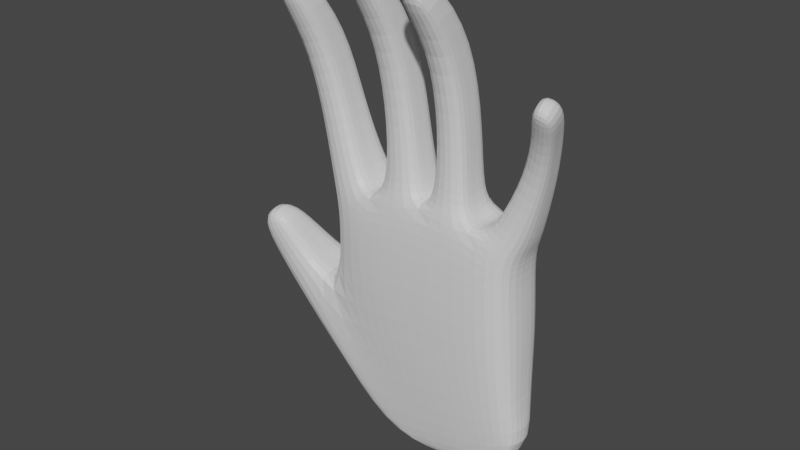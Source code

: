 # Source: hand.blend  (saved by Blender 3.3.6; exported with 4.5.12 LTS)
import bpy
from mathutils import Matrix  # noqa: F401  (used for matrix-valued properties, if any)

bpy.ops.wm.read_factory_settings(use_empty=True)
scene = bpy.context.scene
scene.name = 'Scene'

# ---- collections
col_collection = bpy.data.collections.new('Collection'); scene.collection.children.link(col_collection)

# ---- materials (node trees are filled in below, after node groups)
mat_material = bpy.data.materials.new('Material')
mat_material.alpha_threshold = 0.0
mat_material.use_transparent_shadow = False
mat_material.roughness = 0.5
mat_material.line_color = (0.0, 0.0, 0.0, 1.0)

# ---- material node trees
mat_material.use_nodes = True; mat_material.node_tree.nodes.clear()
_N = mat_material.node_tree.nodes; _L = mat_material.node_tree.links
n0 = _N.new('ShaderNodeOutputMaterial'); n0.name = 'Material Output'; n0.location = (300, 300)
n1 = _N.new('ShaderNodeBsdfPrincipled'); n1.name = 'Principled BSDF'; n1.location = (10, 300)
n1.distribution = 'GGX'
n1.subsurface_method = 'RANDOM_WALK_SKIN'
n1.inputs[3].default_value = 1.45
n1.inputs[27].default_value = (0.0, 0.0, 0.0, 1.0)
n1.inputs[28].default_value = 1.0
_L.new(n1.outputs[0], n0.inputs[0])
n0.is_active_output = True

# ---- world
world_world = bpy.data.worlds.new('World'); scene.world = world_world
world_world.use_nodes = True; world_world.node_tree.nodes.clear()
_N = world_world.node_tree.nodes; _L = world_world.node_tree.links
n0 = _N.new('ShaderNodeOutputWorld'); n0.name = 'World Output'; n0.location = (300, 300)
n1 = _N.new('ShaderNodeBackground'); n1.name = 'Background'; n1.location = (10, 300)
n1.inputs[0].default_value = (0.05088, 0.05088, 0.05088, 1.0)
_L.new(n1.outputs[0], n0.inputs[0])
n0.is_active_output = True
world_world.color = (0.05088, 0.05088, 0.05088)
world_world.use_sun_shadow = False
world_world.sun_shadow_jitter_overblur = 0.0

# ---- meshes
me_cube = bpy.data.meshes.new('Cube')
me_cube.from_pydata([(0.8635, 0.2928, 0.8993), (0.9194, 0.224, -0.5554), (0.8655, -0.2337, 0.8979), (0.9231, -0.1842, -0.5593), (-0.8953, 0.2864, 0.8813), (-0.5122, 0.2237, -0.9364), (-0.9233, -0.2533, 0.8592), (-0.5091, -0.2196, -0.94), (0.6125, 0.2469, -0.6678), (0.2361, 0.2475, -0.7615), (-0.1427, 0.2301, -0.8521), (0.4924, -0.2631, 1.076), (0.01394, -0.2608, 1.13), (-0.4913, -0.2623, 1.054), (-0.1386, -0.2238, -0.8575), (0.2437, -0.2361, -0.7713), (0.624, -0.226, -0.6826), (-0.4611, 0.2801, 1.073), (0.0107, 0.2656, 1.134), (0.4874, 0.2706, 1.082), (0.8257, 0.3152, 0.6726), (-0.9115, -0.2462, 0.609), (0.8315, -0.2311, 0.6663), (-0.9228, 0.3007, 0.623), (-0.4731, 0.3245, 0.7284), (0.03658, 0.3259, 0.7657), (0.5249, 0.3225, 0.7424), (0.5445, -0.2894, 0.7172), (0.05652, -0.296, 0.7401), (-0.4524, -0.2932, 0.7016), (0.8429, 0.3608, 0.1569), (0.8761, -0.2145, 0.1108), (-1.004, 0.3519, 0.1078), (-0.507, 0.3864, 0.1626), (-0.007646, 0.3954, 0.1849), (0.4827, 0.3894, 0.177), (0.5412, -0.2858, 0.09873), (0.05812, -0.3033, 0.09721), (-0.4437, -0.291, 0.07844), (-0.9578, -0.2315, 0.05432), (-0.6829, 0.2055, -0.9254), (-0.6782, -0.2002, -0.9306), (-1.425, 0.2961, -0.1495), (-1.384, -0.2704, -0.183), (-1.258, -0.2628, 0.291), (-1.284, 0.177, 0.3369), (-1.585, -0.2788, 0.1221), (-1.616, 0.1658, 0.1745), (-1.472, -0.36, 0.6297), (-1.483, -0.06661, 0.6886), (-1.721, -0.3475, 0.5144), (-1.731, -0.05543, 0.5721), (-0.635, -0.2165, 1.175), (-0.9799, -0.217, 1.083), (-0.9468, 0.2306, 1.098), (-0.6013, 0.2291, 1.189), (-0.06879, -0.2011, 1.294), (-0.3958, -0.201, 1.242), (-0.3963, 0.2017, 1.243), (-0.06884, 0.2013, 1.294), (0.3929, -0.2026, 1.243), (0.08347, -0.2024, 1.278), (0.08311, 0.2029, 1.278), (0.3922, 0.2039, 1.244), (0.9201, 0.2207, 1.031), (0.9197, -0.1732, 1.032), (0.6623, 0.1964, 1.146), (0.6644, -0.1942, 1.143), (-0.8123, -0.1876, 1.733), (-1.092, -0.1877, 1.653), (-1.092, 0.1697, 1.651), (-0.8106, 0.1694, 1.731), (-0.9675, -0.5796, 2.765), (-1.189, -0.5596, 2.709), (-1.187, -0.299, 2.793), (-0.9665, -0.319, 2.85), (-0.1477, -0.1768, 1.87), (-0.4207, -0.1776, 1.828), (-0.4208, 0.1621, 1.826), (-0.1463, 0.1625, 1.867), (-0.2228, -0.6472, 2.987), (-0.4371, -0.6379, 2.959), (-0.4361, -0.3923, 3.037), (-0.2222, -0.4016, 3.065), (0.3751, -0.187, 1.747), (0.09813, -0.187, 1.778), (0.0974, 0.1782, 1.777), (0.3752, 0.1783, 1.747), (0.3273, -0.6505, 2.91), (0.09217, -0.6901, 2.918), (0.05343, -0.4244, 3.057), (0.2886, -0.3849, 3.048), (1.074, 0.1275, 1.55), (1.075, -0.1343, 1.534), (0.8832, 0.1247, 1.661), (0.8864, -0.1578, 1.641), (1.26, -0.2107, 2.304), (1.272, -0.4079, 2.177), (1.101, -0.2666, 2.376), (1.112, -0.464, 2.249), (-1.146, 0.04562, 2.294), (-0.8906, 0.05102, 2.333), (-0.8937, -0.3017, 2.297), (-1.147, -0.3036, 2.252), (-0.1799, 0.03244, 2.521), (-0.1825, -0.3065, 2.493), (-0.4271, -0.323, 2.491), (-0.4273, 0.01304, 2.525), (0.08229, -0.2999, 2.451), (0.07351, 0.07459, 2.488), (0.3331, 0.07373, 2.485), (0.3403, -0.2945, 2.444), (1.008, -0.284, 2.009), (0.9972, -0.03154, 2.111), (1.183, -0.01362, 2.06), (1.192, -0.2568, 1.951), (-0.07915, 0.1559, -1.316), (-0.07917, -0.1559, -1.316), (0.1918, 0.1638, -1.261), (0.7482, -0.1612, -1.124), (0.9571, -0.147, -1.03), (0.9588, 0.127, -1.033), (0.7481, 0.1613, -1.124), (0.4716, 0.1702, -1.2), (0.1918, -0.1638, -1.261), (0.4716, -0.1702, -1.2), (-0.195, 0.1371, -1.306), (-0.195, -0.137, -1.306), (0.8856, 0.07144, 0.9204), (-0.9086, 0.01175, 0.8735), (0.9067, 0.01961, -0.5823), (0.4783, 4.398e-05, 1.033), (0.0162, -3.59e-05, 1.071), (-0.4822, -3.104e-05, 0.9992), (0.8415, 0.08459, 0.7097), (-0.8998, 0.02844, 0.6557), (-0.9328, 0.0606, -0.05517), (0.8937, 0.1063, 0.1296), (-0.6406, 0.00135, -0.9644), (-1.452, 0.01736, -0.1078), (-1.292, -0.0325, 0.2987), (-1.595, -0.04901, 0.1417), (-1.472, -0.2338, 0.7074), (-1.765, -0.2167, 0.5706), (-0.9644, 0.003124, 1.05), (-0.6415, 0.0006206, 1.12), (-0.07923, 0.0004502, 1.247), (-0.3713, 0.0005313, 1.198), (0.3727, 0.0002498, 1.206), (0.0998, 0.0002618, 1.24), (0.9357, 0.0668, 0.9942), (0.6705, 0.001052, 1.088), (-1.087, 0.00431, 1.648), (-0.8341, 0.00421, 1.727), (-1.216, -0.4613, 2.791), (-0.9488, -0.4887, 2.863), (-0.1637, 0.00794, 1.861), (-0.4122, 0.009053, 1.816), (-0.2016, -0.5699, 3.08), (-0.4614, -0.5553, 3.042), (0.3664, 0.007381, 1.721), (0.1136, 0.007847, 1.754), (0.3311, -0.5578, 3.028), (0.04534, -0.6116, 3.039), (1.069, 0.01216, 1.555), (0.9071, 0.0002702, 1.661), (1.29, -0.3211, 2.254), (1.098, -0.3942, 2.344), (-1.135, -0.106, 2.29), (-0.9047, -0.0975, 2.322), (-0.4141, -0.1276, 2.529), (-0.1924, -0.103, 2.518), (0.3227, -0.07175, 2.487), (0.08881, -0.06777, 2.489), (1.179, -0.1303, 2.034), (1.014, -0.146, 2.074), (1.093, -0.01217, -1.058), (-0.2774, 2.018e-05, -1.372)], [], [(133, 17, 55, 145), (29, 13, 6, 21), (135, 129, 4, 23), (14, 7, 117, 124), (134, 128, 2, 22), (26, 19, 0, 20), (23, 4, 17, 24), (24, 17, 18, 25), (25, 18, 19, 26), (5, 10, 118, 116), (130, 3, 120, 176), (10, 9, 123, 118), (22, 2, 11, 27), (27, 11, 12, 28), (28, 12, 13, 29), (131, 11, 67, 151), (131, 19, 63, 148), (133, 13, 57, 147), (37, 28, 29, 38), (36, 27, 28, 37), (31, 22, 27, 36), (34, 25, 26, 35), (33, 24, 25, 34), (32, 23, 24, 33), (35, 26, 20, 30), (137, 134, 22, 31), (136, 135, 23, 32), (38, 29, 21, 39), (14, 38, 39, 7), (16, 15, 125, 119), (130, 137, 31, 3), (8, 35, 30, 1), (5, 32, 33, 10), (10, 33, 34, 9), (9, 34, 35, 8), (3, 31, 36, 16), (16, 36, 37, 15), (15, 37, 38, 14), (138, 139, 42, 40), (32, 5, 40, 42), (139, 43, 46, 141), (7, 39, 43, 41), (45, 47, 51, 49), (32, 42, 47, 45), (136, 32, 45, 140), (43, 39, 44, 46), (142, 49, 51, 143), (140, 45, 49, 142), (46, 44, 48, 50), (141, 46, 50, 143), (144, 53, 69, 152), (129, 6, 53, 144), (17, 4, 54, 55), (6, 13, 52, 53), (146, 59, 79, 156), (18, 17, 58, 59), (132, 18, 59, 146), (13, 12, 56, 57), (149, 61, 85, 161), (12, 11, 60, 61), (19, 18, 62, 63), (132, 12, 61, 149), (67, 65, 93, 95), (128, 0, 64, 150), (0, 19, 66, 64), (11, 2, 65, 67), (101, 100, 74, 75), (55, 54, 70, 71), (53, 52, 68, 69), (145, 55, 71, 153), (155, 154, 73, 72), (103, 102, 72, 73), (169, 101, 75, 155), (168, 103, 73, 154), (171, 104, 83, 158), (57, 56, 76, 77), (147, 57, 77, 157), (59, 58, 78, 79), (158, 159, 81, 80), (106, 105, 80, 81), (170, 106, 81, 159), (104, 107, 82, 83), (173, 108, 89, 163), (63, 62, 86, 87), (148, 63, 87, 160), (61, 60, 84, 85), (162, 163, 89, 88), (110, 109, 90, 91), (172, 110, 91, 162), (108, 111, 88, 89), (175, 112, 99, 167), (150, 64, 92, 164), (151, 67, 95, 165), (64, 66, 94, 92), (166, 167, 99, 97), (114, 113, 98, 96), (112, 115, 97, 99), (174, 114, 96, 166), (152, 69, 103, 168), (153, 71, 101, 169), (69, 68, 102, 103), (71, 70, 100, 101), (79, 78, 107, 104), (157, 77, 106, 170), (77, 76, 105, 106), (156, 79, 104, 171), (85, 84, 111, 108), (160, 87, 110, 172), (87, 86, 109, 110), (161, 85, 108, 173), (164, 92, 114, 174), (95, 93, 115, 112), (92, 94, 113, 114), (165, 95, 112, 175), (93, 164, 174, 115), (41, 138, 177, 127), (94, 165, 175, 113), (86, 161, 173, 109), (122, 121, 176, 177, 126, 116, 118, 123), (138, 40, 126, 177), (3, 16, 119, 120), (7, 41, 127, 117), (8, 1, 121, 122), (15, 14, 124, 125), (40, 5, 116, 126), (9, 8, 122, 123), (177, 176, 120, 119, 125, 124, 117, 127), (84, 160, 172, 111), (76, 156, 171, 105), (78, 157, 170, 107), (68, 153, 169, 102), (70, 152, 168, 100), (115, 174, 166, 97), (96, 98, 167, 166), (66, 151, 165, 94), (65, 150, 164, 93), (113, 175, 167, 98), (111, 172, 162, 88), (91, 90, 163, 162), (60, 148, 160, 84), (109, 173, 163, 90), (107, 170, 159, 82), (83, 82, 159, 158), (58, 147, 157, 78), (105, 171, 158, 80), (100, 168, 154, 74), (102, 169, 155, 72), (75, 74, 154, 155), (52, 145, 153, 68), (2, 128, 150, 65), (18, 132, 149, 62), (62, 149, 161, 86), (12, 132, 146, 56), (56, 146, 156, 76), (4, 129, 144, 54), (54, 144, 152, 70), (47, 141, 143, 51), (44, 140, 142, 48), (48, 142, 143, 50), (39, 136, 140, 44), (42, 139, 141, 47), (41, 43, 139, 138), (1, 30, 137, 130), (39, 21, 135, 136), (30, 20, 134, 137), (17, 133, 147, 58), (11, 131, 148, 60), (19, 131, 151, 66), (1, 130, 176, 121), (20, 0, 128, 134), (21, 6, 129, 135), (13, 133, 145, 52)])
_uv = me_cube.uv_layers.new(name='UVMap')
_uv.uv.foreach_set('vector', [0.8125, 0.625, 0.8125, 0.5, 0.8125, 0.5, 0.8125, 0.625, 0.5, 0.9375, 0.625, 0.9375, 0.625, 1.0, 0.5, 1.0, 0.5, 0.125, 0.625, 0.125, 0.625, 0.25, 0.5, 0.25, 0.375, 0.9375, 0.375, 1.0, 0.375, 1.0, 0.375, 0.9375, 0.5, 0.625, 0.625, 0.625, 0.625, 0.75, 0.5, 0.75, 0.5, 0.4375, 0.625, 0.4375, 0.625, 0.5, 0.5, 0.5, 0.5, 0.25, 0.625, 0.25, 0.625, 0.3125, 0.5, 0.3125, 0.5, 0.3125, 0.625, 0.3125, 0.625, 0.375, 0.5, 0.375, 0.5, 0.375, 0.625, 0.375, 0.625, 0.4375, 0.5, 0.4375, 0.375, 0.25, 0.375, 0.3125, 0.375, 0.3125, 0.375, 0.25, 0.375, 0.625, 0.375, 0.75, 0.375, 0.75, 0.375, 0.625, 0.375, 0.3125, 0.375, 0.375, 0.375, 0.375, 0.375, 0.3125, 0.5, 0.75, 0.625, 0.75, 0.625, 0.8125, 0.5, 0.8125, 0.5, 0.8125, 0.625, 0.8125, 0.625, 0.875, 0.5, 0.875, 0.5, 0.875, 0.625, 0.875, 0.625, 0.9375, 0.5, 0.9375, 0.6875, 0.625, 0.6875, 0.75, 0.6875, 0.75, 0.6875, 0.625, 0.6875, 0.625, 0.6875, 0.5, 0.6875, 0.5, 0.6875, 0.625, 0.8125, 0.625, 0.8125, 0.75, 0.8125, 0.75, 0.8125, 0.625, 0.4375, 0.875, 0.5, 0.875, 0.5, 0.9375, 0.4375, 0.9375, 0.4375, 0.8125, 0.5, 0.8125, 0.5, 0.875, 0.4375, 0.875, 0.4375, 0.75, 0.5, 0.75, 0.5, 0.8125, 0.4375, 0.8125, 0.4375, 0.375, 0.5, 0.375, 0.5, 0.4375, 0.4375, 0.4375, 0.4375, 0.3125, 0.5, 0.3125, 0.5, 0.375, 0.4375, 0.375, 0.4375, 0.25, 0.5, 0.25, 0.5, 0.3125, 0.4375, 0.3125, 0.4375, 0.4375, 0.5, 0.4375, 0.5, 0.5, 0.4375, 0.5, 0.4375, 0.625, 0.5, 0.625, 0.5, 0.75, 0.4375, 0.75, 0.4375, 0.125, 0.5, 0.125, 0.5, 0.25, 0.4375, 0.25, 0.4375, 0.9375, 0.5, 0.9375, 0.5, 1.0, 0.4375, 1.0, 0.375, 0.9375, 0.4375, 0.9375, 0.4375, 1.0, 0.375, 1.0, 0.375, 0.8125, 0.375, 0.875, 0.375, 0.875, 0.375, 0.8125, 0.375, 0.625, 0.4375, 0.625, 0.4375, 0.75, 0.375, 0.75, 0.375, 0.4375, 0.4375, 0.4375, 0.4375, 0.5, 0.375, 0.5, 0.375, 0.25, 0.4375, 0.25, 0.4375, 0.3125, 0.375, 0.3125, 0.375, 0.3125, 0.4375, 0.3125, 0.4375, 0.375, 0.375, 0.375, 0.375, 0.375, 0.4375, 0.375, 0.4375, 0.4375, 0.375, 0.4375, 0.375, 0.75, 0.4375, 0.75, 0.4375, 0.8125, 0.375, 0.8125, 0.375, 0.8125, 0.4375, 0.8125, 0.4375, 0.875, 0.375, 0.875, 0.375, 0.875, 0.4375, 0.875, 0.4375, 0.9375, 0.375, 0.9375, 0.375, 0.625, 0.4375, 0.625, 0.4375, 0.25, 0.375, 0.25, 0.4375, 0.25, 0.375, 0.25, 0.375, 0.25, 0.4375, 0.25, 0.4375, 0.625, 0.4375, 1.0, 0.4375, 1.0, 0.4375, 0.625, 0.375, 1.0, 0.4375, 1.0, 0.4375, 1.0, 0.375, 1.0, 0.4375, 0.25, 0.4375, 0.25, 0.4375, 0.25, 0.4375, 0.25, 0.4375, 0.25, 0.4375, 0.25, 0.4375, 0.25, 0.4375, 0.25, 0.4375, 0.125, 0.4375, 0.25, 0.4375, 0.25, 0.4375, 0.125, 0.4375, 1.0, 0.4375, 1.0, 0.4375, 1.0, 0.4375, 1.0, 0.4375, 0.125, 0.4375, 0.25, 0.4375, 0.25, 0.4375, 0.125, 0.4375, 0.125, 0.4375, 0.25, 0.4375, 0.25, 0.4375, 0.125, 0.4375, 1.0, 0.4375, 1.0, 0.4375, 1.0, 0.4375, 1.0, 0.4375, 0.625, 0.4375, 1.0, 0.4375, 1.0, 0.4375, 0.625, 0.625, 0.125, 0.625, 0.0, 0.625, 0.0, 0.625, 0.125, 0.625, 0.125, 0.625, 0.0, 0.625, 0.0, 0.625, 0.125, 0.625, 0.3125, 0.625, 0.25, 0.625, 0.25, 0.625, 0.3125, 0.625, 1.0, 0.625, 0.9375, 0.625, 0.9375, 0.625, 1.0, 0.75, 0.625, 0.75, 0.5, 0.75, 0.5, 0.75, 0.625, 0.625, 0.375, 0.625, 0.3125, 0.625, 0.3125, 0.625, 0.375, 0.75, 0.625, 0.75, 0.5, 0.75, 0.5, 0.75, 0.625, 0.625, 0.9375, 0.625, 0.875, 0.625, 0.875, 0.625, 0.9375, 0.75, 0.625, 0.75, 0.75, 0.75, 0.75, 0.75, 0.625, 0.625, 0.875, 0.625, 0.8125, 0.625, 0.8125, 0.625, 0.875, 0.625, 0.4375, 0.625, 0.375, 0.625, 0.375, 0.625, 0.4375, 0.75, 0.625, 0.75, 0.75, 0.75, 0.75, 0.75, 0.625, 0.625, 0.8125, 0.625, 0.75, 0.625, 0.75, 0.625, 0.8125, 0.625, 0.625, 0.625, 0.5, 0.625, 0.5, 0.625, 0.625, 0.625, 0.5, 0.625, 0.4375, 0.625, 0.4375, 0.625, 0.5, 0.625, 0.8125, 0.625, 0.75, 0.625, 0.75, 0.625, 0.8125, 0.625, 0.3125, 0.625, 0.25, 0.625, 0.25, 0.625, 0.3125, 0.625, 0.3125, 0.625, 0.25, 0.625, 0.25, 0.625, 0.3125, 0.625, 1.0, 0.625, 0.9375, 0.625, 0.9375, 0.625, 1.0, 0.8125, 0.625, 0.8125, 0.5, 0.8125, 0.5, 0.8125, 0.625, 0.8125, 0.625, 0.875, 0.625, 0.875, 0.75, 0.8125, 0.75, 0.625, 1.0, 0.625, 0.9375, 0.625, 0.9375, 0.625, 1.0, 0.8125, 0.625, 0.8125, 0.5, 0.8125, 0.5, 0.8125, 0.625, 0.625, 0.125, 0.625, 0.0, 0.625, 0.0, 0.625, 0.125, 0.75, 0.625, 0.75, 0.5, 0.75, 0.5, 0.75, 0.625, 0.625, 0.9375, 0.625, 0.875, 0.625, 0.875, 0.625, 0.9375, 0.8125, 0.625, 0.8125, 0.75, 0.8125, 0.75, 0.8125, 0.625, 0.625, 0.375, 0.625, 0.3125, 0.625, 0.3125, 0.625, 0.375, 0.75, 0.625, 0.8125, 0.625, 0.8125, 0.75, 0.75, 0.75, 0.625, 0.9375, 0.625, 0.875, 0.625, 0.875, 0.625, 0.9375, 0.8125, 0.625, 0.8125, 0.75, 0.8125, 0.75, 0.8125, 0.625, 0.625, 0.375, 0.625, 0.3125, 0.625, 0.3125, 0.625, 0.375, 0.75, 0.625, 0.75, 0.75, 0.75, 0.75, 0.75, 0.625, 0.625, 0.4375, 0.625, 0.375, 0.625, 0.375, 0.625, 0.4375, 0.6875, 0.625, 0.6875, 0.5, 0.6875, 0.5, 0.6875, 0.625, 0.625, 0.875, 0.625, 0.8125, 0.625, 0.8125, 0.625, 0.875, 0.6875, 0.625, 0.75, 0.625, 0.75, 0.75, 0.6875, 0.75, 0.625, 0.4375, 0.625, 0.375, 0.625, 0.375, 0.625, 0.4375, 0.6875, 0.625, 0.6875, 0.5, 0.6875, 0.5, 0.6875, 0.625, 0.625, 0.875, 0.625, 0.8125, 0.625, 0.8125, 0.625, 0.875, 0.6875, 0.625, 0.6875, 0.75, 0.6875, 0.75, 0.6875, 0.625, 0.625, 0.625, 0.625, 0.5, 0.625, 0.5, 0.625, 0.625, 0.6875, 0.625, 0.6875, 0.75, 0.6875, 0.75, 0.6875, 0.625, 0.625, 0.5, 0.625, 0.4375, 0.625, 0.4375, 0.625, 0.5, 0.625, 0.625, 0.6875, 0.625, 0.6875, 0.75, 0.625, 0.75, 0.625, 0.5, 0.625, 0.4375, 0.625, 0.4375, 0.625, 0.5, 0.625, 0.8125, 0.625, 0.75, 0.625, 0.75, 0.625, 0.8125, 0.625, 0.625, 0.625, 0.5, 0.625, 0.5, 0.625, 0.625, 0.625, 0.125, 0.625, 0.0, 0.625, 0.0, 0.625, 0.125, 0.8125, 0.625, 0.8125, 0.5, 0.8125, 0.5, 0.8125, 0.625, 0.625, 1.0, 0.625, 0.9375, 0.625, 0.9375, 0.625, 1.0, 0.625, 0.3125, 0.625, 0.25, 0.625, 0.25, 0.625, 0.3125, 0.625, 0.375, 0.625, 0.3125, 0.625, 0.3125, 0.625, 0.375, 0.8125, 0.625, 0.8125, 0.75, 0.8125, 0.75, 0.8125, 0.625, 0.625, 0.9375, 0.625, 0.875, 0.625, 0.875, 0.625, 0.9375, 0.75, 0.625, 0.75, 0.5, 0.75, 0.5, 0.75, 0.625, 0.625, 0.875, 0.625, 0.8125, 0.625, 0.8125, 0.625, 0.875, 0.6875, 0.625, 0.6875, 0.5, 0.6875, 0.5, 0.6875, 0.625, 0.625, 0.4375, 0.625, 0.375, 0.625, 0.375, 0.625, 0.4375, 0.75, 0.625, 0.75, 0.75, 0.75, 0.75, 0.75, 0.625, 0.625, 0.625, 0.625, 0.5, 0.625, 0.5, 0.625, 0.625, 0.625, 0.8125, 0.625, 0.75, 0.625, 0.75, 0.625, 0.8125, 0.625, 0.5, 0.625, 0.4375, 0.625, 0.4375, 0.625, 0.5, 0.6875, 0.625, 0.6875, 0.75, 0.6875, 0.75, 0.6875, 0.625, 0.625, 0.75, 0.625, 0.625, 0.625, 0.625, 0.625, 0.75, 0.375, 1.0, 0.375, 0.625, 0.375, 0.625, 0.375, 1.0, 0.6875, 0.5, 0.6875, 0.625, 0.6875, 0.625, 0.6875, 0.5, 0.75, 0.5, 0.75, 0.625, 0.75, 0.625, 0.75, 0.5, 0.3125, 0.5, 0.375, 0.5, 0.375, 0.625, 0.125, 0.625, 0.125, 0.5, 0.125, 0.5, 0.1875, 0.5, 0.25, 0.5, 0.375, 0.625, 0.375, 0.25, 0.375, 0.25, 0.375, 0.625, 0.375, 0.75, 0.375, 0.8125, 0.375, 0.8125, 0.375, 0.75, 0.375, 1.0, 0.375, 1.0, 0.375, 1.0, 0.375, 1.0, 0.375, 0.4375, 0.375, 0.5, 0.375, 0.5, 0.375, 0.4375, 0.375, 0.875, 0.375, 0.9375, 0.375, 0.9375, 0.375, 0.875, 0.375, 0.25, 0.375, 0.25, 0.375, 0.25, 0.375, 0.25, 0.375, 0.375, 0.375, 0.4375, 0.375, 0.4375, 0.375, 0.375, 0.125, 0.625, 0.375, 0.625, 0.375, 0.75, 0.3125, 0.75, 0.25, 0.75, 0.1875, 0.75, 0.125, 0.75, 0.125, 0.75, 0.6875, 0.75, 0.6875, 0.625, 0.6875, 0.625, 0.6875, 0.75, 0.75, 0.75, 0.75, 0.625, 0.75, 0.625, 0.75, 0.75, 0.8125, 0.5, 0.8125, 0.625, 0.8125, 0.625, 0.8125, 0.5, 0.8125, 0.75, 0.8125, 0.625, 0.8125, 0.625, 0.8125, 0.75, 0.625, 0.25, 0.625, 0.125, 0.625, 0.125, 0.625, 0.25, 0.625, 0.75, 0.625, 0.625, 0.625, 0.625, 0.625, 0.75, 0.625, 0.5, 0.6875, 0.5, 0.6875, 0.625, 0.625, 0.625, 0.6875, 0.5, 0.6875, 0.625, 0.6875, 0.625, 0.6875, 0.5, 0.625, 0.75, 0.625, 0.625, 0.625, 0.625, 0.625, 0.75, 0.6875, 0.5, 0.6875, 0.625, 0.6875, 0.625, 0.6875, 0.5, 0.6875, 0.75, 0.6875, 0.625, 0.6875, 0.625, 0.6875, 0.75, 0.6875, 0.5, 0.75, 0.5, 0.75, 0.625, 0.6875, 0.625, 0.6875, 0.75, 0.6875, 0.625, 0.6875, 0.625, 0.6875, 0.75, 0.75, 0.5, 0.75, 0.625, 0.75, 0.625, 0.75, 0.5, 0.8125, 0.5, 0.8125, 0.625, 0.8125, 0.625, 0.8125, 0.5, 0.75, 0.5, 0.8125, 0.5, 0.8125, 0.625, 0.75, 0.625, 0.8125, 0.5, 0.8125, 0.625, 0.8125, 0.625, 0.8125, 0.5, 0.75, 0.75, 0.75, 0.625, 0.75, 0.625, 0.75, 0.75, 0.625, 0.25, 0.625, 0.125, 0.625, 0.125, 0.625, 0.25, 0.8125, 0.75, 0.8125, 0.625, 0.8125, 0.625, 0.8125, 0.75, 0.8125, 0.5, 0.875, 0.5, 0.875, 0.625, 0.8125, 0.625, 0.8125, 0.75, 0.8125, 0.625, 0.8125, 0.625, 0.8125, 0.75, 0.625, 0.75, 0.625, 0.625, 0.625, 0.625, 0.625, 0.75, 0.75, 0.5, 0.75, 0.625, 0.75, 0.625, 0.75, 0.5, 0.75, 0.5, 0.75, 0.625, 0.75, 0.625, 0.75, 0.5, 0.75, 0.75, 0.75, 0.625, 0.75, 0.625, 0.75, 0.75, 0.75, 0.75, 0.75, 0.625, 0.75, 0.625, 0.75, 0.75, 0.625, 0.25, 0.625, 0.125, 0.625, 0.125, 0.625, 0.25, 0.625, 0.25, 0.625, 0.125, 0.625, 0.125, 0.625, 0.25, 0.4375, 0.25, 0.4375, 0.625, 0.4375, 0.625, 0.4375, 0.25, 0.4375, 0.0, 0.4375, 0.125, 0.4375, 0.125, 0.4375, 0.0, 0.4375, 0.0, 0.4375, 0.125, 0.4375, 0.125, 0.4375, 0.0, 0.4375, 0.0, 0.4375, 0.125, 0.4375, 0.125, 0.4375, 0.0, 0.4375, 0.25, 0.4375, 0.625, 0.4375, 0.625, 0.4375, 0.25, 0.375, 1.0, 0.4375, 1.0, 0.4375, 0.625, 0.375, 0.625, 0.375, 0.5, 0.4375, 0.5, 0.4375, 0.625, 0.375, 0.625, 0.4375, 0.0, 0.5, 0.0, 0.5, 0.125, 0.4375, 0.125, 0.4375, 0.5, 0.5, 0.5, 0.5, 0.625, 0.4375, 0.625, 0.8125, 0.5, 0.8125, 0.625, 0.8125, 0.625, 0.8125, 0.5, 0.6875, 0.75, 0.6875, 0.625, 0.6875, 0.625, 0.6875, 0.75, 0.6875, 0.5, 0.6875, 0.625, 0.6875, 0.625, 0.6875, 0.5, 0.375, 0.5, 0.375, 0.625, 0.375, 0.625, 0.375, 0.5, 0.5, 0.5, 0.625, 0.5, 0.625, 0.625, 0.5, 0.625, 0.5, 0.0, 0.625, 0.0, 0.625, 0.125, 0.5, 0.125, 0.8125, 0.75, 0.8125, 0.625, 0.8125, 0.625, 0.8125, 0.75])
me_cube.materials.append(mat_material)
me_cube.use_mirror_vertex_groups = False
me_cube.update()
arm_armature = bpy.data.armatures.new('Armature')  # bones are not reproduced

# ---- objects
ob_cube = bpy.data.objects.new('Cube', me_cube)
ob_armature = bpy.data.objects.new('Armature', arm_armature)

# ---- transforms, parenting, visibility, modifiers, constraints
ob_cube.location = (0.0, 0.0, 0.0)
ob_cube.lock_rotations_4d = False
ob_cube.empty_display_type = 'ARROWS'
ob_cube.lineart.crease_threshold = 0.0
_m = ob_cube.modifiers.new('Subdivision', 'SUBSURF')
ob_armature.location = (-0.7288, -1.34, 0.4269)
ob_armature.scale = (2.72, 3.22, 2.96)
ob_armature.show_in_front = True

# ---- collection membership
col_collection.objects.link(ob_cube)
col_collection.objects.link(ob_armature)

# ---- scene / render settings (as saved in the file)
scene.frame_start = 1; scene.frame_end = 250; scene.frame_set(86)
scene.render.engine = 'BLENDER_EEVEE_NEXT'
scene.cycles.sampling_pattern = 'TABULATED_SOBOL'
scene.cycles.use_light_tree = False
scene.view_settings.view_transform = 'Filmic'
bpy.context.view_layer.update()

# ---- added for rendering (the .blend has no active camera and no usable light): camera, sun
cam_auto = bpy.data.cameras.new('AutoCamera')
cam_auto.lens = 50.0
cam_auto.sensor_width = 36.0
cam_auto.clip_end = 1000.0
ob_auto_camera = bpy.data.objects.new('AutoCamera', cam_auto)
scene.collection.objects.link(ob_auto_camera)
ob_auto_camera.location = (4.85813, -6.26199, 4.93014)
ob_auto_camera.rotation_euler = (1.09748, -7.21219e-08, 0.694738)
scene.camera = ob_auto_camera
light_auto_sun = bpy.data.lights.new('AutoSun', 'SUN')
light_auto_sun.energy = 3.0
light_auto_sun.angle = 0.0523599
ob_auto_sun = bpy.data.objects.new('AutoSun', light_auto_sun)
scene.collection.objects.link(ob_auto_sun)
ob_auto_sun.rotation_euler = (0.872665, 0.174533, 0.523599)
bpy.context.view_layer.update()
